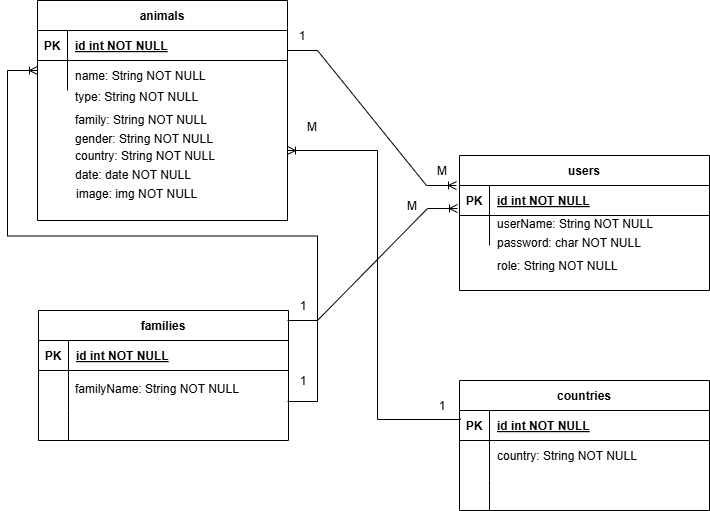

The diagram above was exported from draw.io. Its source (the exported page's mxGraphModel, read from the mxfile embedded in the PNG):
<mxGraphModel dx="880" dy="434" grid="1" gridSize="10" guides="1" tooltips="1" connect="1" arrows="1" fold="1" page="1" pageScale="1" pageWidth="850" pageHeight="1100" math="0" shadow="0" extFonts="Permanent Marker^https://fonts.googleapis.com/css?family=Permanent+Marker">
  <root>
    <mxCell id="0" />
    <mxCell id="1" parent="0" />
    <mxCell id="C-vyLk0tnHw3VtMMgP7b-2" value="users" style="shape=table;startSize=30;container=1;collapsible=1;childLayout=tableLayout;fixedRows=1;rowLines=0;fontStyle=1;align=center;resizeLast=1;" parent="1" vertex="1">
      <mxGeometry x="492" y="295" width="250" height="135" as="geometry" />
    </mxCell>
    <mxCell id="C-vyLk0tnHw3VtMMgP7b-3" value="" style="shape=partialRectangle;collapsible=0;dropTarget=0;pointerEvents=0;fillColor=none;points=[[0,0.5],[1,0.5]];portConstraint=eastwest;top=0;left=0;right=0;bottom=1;" parent="C-vyLk0tnHw3VtMMgP7b-2" vertex="1">
      <mxGeometry y="30" width="250" height="30" as="geometry" />
    </mxCell>
    <mxCell id="C-vyLk0tnHw3VtMMgP7b-4" value="PK" style="shape=partialRectangle;overflow=hidden;connectable=0;fillColor=none;top=0;left=0;bottom=0;right=0;fontStyle=1;" parent="C-vyLk0tnHw3VtMMgP7b-3" vertex="1">
      <mxGeometry width="30" height="30" as="geometry">
        <mxRectangle width="30" height="30" as="alternateBounds" />
      </mxGeometry>
    </mxCell>
    <mxCell id="C-vyLk0tnHw3VtMMgP7b-5" value="id int NOT NULL " style="shape=partialRectangle;overflow=hidden;connectable=0;fillColor=none;top=0;left=0;bottom=0;right=0;align=left;spacingLeft=6;fontStyle=5;" parent="C-vyLk0tnHw3VtMMgP7b-3" vertex="1">
      <mxGeometry x="30" width="220" height="30" as="geometry">
        <mxRectangle width="220" height="30" as="alternateBounds" />
      </mxGeometry>
    </mxCell>
    <mxCell id="C-vyLk0tnHw3VtMMgP7b-9" value="" style="shape=partialRectangle;collapsible=0;dropTarget=0;pointerEvents=0;fillColor=none;points=[[0,0.5],[1,0.5]];portConstraint=eastwest;top=0;left=0;right=0;bottom=0;" parent="C-vyLk0tnHw3VtMMgP7b-2" vertex="1">
      <mxGeometry y="60" width="250" height="30" as="geometry" />
    </mxCell>
    <mxCell id="C-vyLk0tnHw3VtMMgP7b-10" value="" style="shape=partialRectangle;overflow=hidden;connectable=0;fillColor=none;top=0;left=0;bottom=0;right=0;" parent="C-vyLk0tnHw3VtMMgP7b-9" vertex="1">
      <mxGeometry width="30" height="30" as="geometry">
        <mxRectangle width="30" height="30" as="alternateBounds" />
      </mxGeometry>
    </mxCell>
    <mxCell id="C-vyLk0tnHw3VtMMgP7b-11" value="" style="shape=partialRectangle;overflow=hidden;connectable=0;fillColor=none;top=0;left=0;bottom=0;right=0;align=left;spacingLeft=6;" parent="C-vyLk0tnHw3VtMMgP7b-9" vertex="1">
      <mxGeometry x="30" width="220" height="30" as="geometry">
        <mxRectangle width="220" height="30" as="alternateBounds" />
      </mxGeometry>
    </mxCell>
    <mxCell id="C-vyLk0tnHw3VtMMgP7b-13" value="families" style="shape=table;startSize=30;container=1;collapsible=1;childLayout=tableLayout;fixedRows=1;rowLines=0;fontStyle=1;align=center;resizeLast=1;" parent="1" vertex="1">
      <mxGeometry x="71" y="450" width="250" height="130" as="geometry" />
    </mxCell>
    <mxCell id="C-vyLk0tnHw3VtMMgP7b-14" value="" style="shape=partialRectangle;collapsible=0;dropTarget=0;pointerEvents=0;fillColor=none;points=[[0,0.5],[1,0.5]];portConstraint=eastwest;top=0;left=0;right=0;bottom=1;" parent="C-vyLk0tnHw3VtMMgP7b-13" vertex="1">
      <mxGeometry y="30" width="250" height="30" as="geometry" />
    </mxCell>
    <mxCell id="C-vyLk0tnHw3VtMMgP7b-15" value="PK" style="shape=partialRectangle;overflow=hidden;connectable=0;fillColor=none;top=0;left=0;bottom=0;right=0;fontStyle=1;" parent="C-vyLk0tnHw3VtMMgP7b-14" vertex="1">
      <mxGeometry width="30" height="30" as="geometry">
        <mxRectangle width="30" height="30" as="alternateBounds" />
      </mxGeometry>
    </mxCell>
    <mxCell id="C-vyLk0tnHw3VtMMgP7b-16" value="id int NOT NULL " style="shape=partialRectangle;overflow=hidden;connectable=0;fillColor=none;top=0;left=0;bottom=0;right=0;align=left;spacingLeft=6;fontStyle=5;" parent="C-vyLk0tnHw3VtMMgP7b-14" vertex="1">
      <mxGeometry x="30" width="220" height="30" as="geometry">
        <mxRectangle width="220" height="30" as="alternateBounds" />
      </mxGeometry>
    </mxCell>
    <mxCell id="C-vyLk0tnHw3VtMMgP7b-17" value="" style="shape=partialRectangle;collapsible=0;dropTarget=0;pointerEvents=0;fillColor=none;points=[[0,0.5],[1,0.5]];portConstraint=eastwest;top=0;left=0;right=0;bottom=0;" parent="C-vyLk0tnHw3VtMMgP7b-13" vertex="1">
      <mxGeometry y="60" width="250" height="40" as="geometry" />
    </mxCell>
    <mxCell id="C-vyLk0tnHw3VtMMgP7b-18" value="" style="shape=partialRectangle;overflow=hidden;connectable=0;fillColor=none;top=0;left=0;bottom=0;right=0;" parent="C-vyLk0tnHw3VtMMgP7b-17" vertex="1">
      <mxGeometry width="30" height="40" as="geometry">
        <mxRectangle width="30" height="40" as="alternateBounds" />
      </mxGeometry>
    </mxCell>
    <mxCell id="C-vyLk0tnHw3VtMMgP7b-19" value="" style="shape=partialRectangle;overflow=hidden;connectable=0;fillColor=none;top=0;left=0;bottom=0;right=0;align=left;spacingLeft=6;" parent="C-vyLk0tnHw3VtMMgP7b-17" vertex="1">
      <mxGeometry x="30" width="220" height="40" as="geometry">
        <mxRectangle width="220" height="40" as="alternateBounds" />
      </mxGeometry>
    </mxCell>
    <mxCell id="C-vyLk0tnHw3VtMMgP7b-20" value="" style="shape=partialRectangle;collapsible=0;dropTarget=0;pointerEvents=0;fillColor=none;points=[[0,0.5],[1,0.5]];portConstraint=eastwest;top=0;left=0;right=0;bottom=0;" parent="C-vyLk0tnHw3VtMMgP7b-13" vertex="1">
      <mxGeometry y="100" width="250" height="30" as="geometry" />
    </mxCell>
    <mxCell id="C-vyLk0tnHw3VtMMgP7b-21" value="" style="shape=partialRectangle;overflow=hidden;connectable=0;fillColor=none;top=0;left=0;bottom=0;right=0;" parent="C-vyLk0tnHw3VtMMgP7b-20" vertex="1">
      <mxGeometry width="30" height="30" as="geometry">
        <mxRectangle width="30" height="30" as="alternateBounds" />
      </mxGeometry>
    </mxCell>
    <mxCell id="C-vyLk0tnHw3VtMMgP7b-22" value="" style="shape=partialRectangle;overflow=hidden;connectable=0;fillColor=none;top=0;left=0;bottom=0;right=0;align=left;spacingLeft=6;" parent="C-vyLk0tnHw3VtMMgP7b-20" vertex="1">
      <mxGeometry x="30" width="220" height="30" as="geometry">
        <mxRectangle width="220" height="30" as="alternateBounds" />
      </mxGeometry>
    </mxCell>
    <mxCell id="C-vyLk0tnHw3VtMMgP7b-23" value="animals" style="shape=table;startSize=30;container=1;collapsible=1;childLayout=tableLayout;fixedRows=1;rowLines=0;fontStyle=1;align=center;resizeLast=1;" parent="1" vertex="1">
      <mxGeometry x="70" y="140" width="250" height="220" as="geometry" />
    </mxCell>
    <mxCell id="C-vyLk0tnHw3VtMMgP7b-24" value="" style="shape=partialRectangle;collapsible=0;dropTarget=0;pointerEvents=0;fillColor=none;points=[[0,0.5],[1,0.5]];portConstraint=eastwest;top=0;left=0;right=0;bottom=1;" parent="C-vyLk0tnHw3VtMMgP7b-23" vertex="1">
      <mxGeometry y="30" width="250" height="30" as="geometry" />
    </mxCell>
    <mxCell id="C-vyLk0tnHw3VtMMgP7b-25" value="PK" style="shape=partialRectangle;overflow=hidden;connectable=0;fillColor=none;top=0;left=0;bottom=0;right=0;fontStyle=1;" parent="C-vyLk0tnHw3VtMMgP7b-24" vertex="1">
      <mxGeometry width="30" height="30" as="geometry">
        <mxRectangle width="30" height="30" as="alternateBounds" />
      </mxGeometry>
    </mxCell>
    <mxCell id="C-vyLk0tnHw3VtMMgP7b-26" value="id int NOT NULL " style="shape=partialRectangle;overflow=hidden;connectable=0;fillColor=none;top=0;left=0;bottom=0;right=0;align=left;spacingLeft=6;fontStyle=5;" parent="C-vyLk0tnHw3VtMMgP7b-24" vertex="1">
      <mxGeometry x="30" width="220" height="30" as="geometry">
        <mxRectangle width="220" height="30" as="alternateBounds" />
      </mxGeometry>
    </mxCell>
    <mxCell id="C-vyLk0tnHw3VtMMgP7b-27" value="" style="shape=partialRectangle;collapsible=0;dropTarget=0;pointerEvents=0;fillColor=none;points=[[0,0.5],[1,0.5]];portConstraint=eastwest;top=0;left=0;right=0;bottom=0;" parent="C-vyLk0tnHw3VtMMgP7b-23" vertex="1">
      <mxGeometry y="60" width="250" height="30" as="geometry" />
    </mxCell>
    <mxCell id="C-vyLk0tnHw3VtMMgP7b-28" value="" style="shape=partialRectangle;overflow=hidden;connectable=0;fillColor=none;top=0;left=0;bottom=0;right=0;" parent="C-vyLk0tnHw3VtMMgP7b-27" vertex="1">
      <mxGeometry width="30" height="30" as="geometry">
        <mxRectangle width="30" height="30" as="alternateBounds" />
      </mxGeometry>
    </mxCell>
    <mxCell id="C-vyLk0tnHw3VtMMgP7b-29" value="" style="shape=partialRectangle;overflow=hidden;connectable=0;fillColor=none;top=0;left=0;bottom=0;right=0;align=left;spacingLeft=6;" parent="C-vyLk0tnHw3VtMMgP7b-27" vertex="1">
      <mxGeometry x="30" width="220" height="30" as="geometry">
        <mxRectangle width="220" height="30" as="alternateBounds" />
      </mxGeometry>
    </mxCell>
    <mxCell id="QC7v4xmQZsA3KZiqE5EF-8" value="1" style="shape=partialRectangle;overflow=hidden;connectable=0;fillColor=none;top=0;left=0;bottom=0;right=0;" parent="1" vertex="1">
      <mxGeometry x="321" y="505" width="30" height="30" as="geometry">
        <mxRectangle width="30" height="30" as="alternateBounds" />
      </mxGeometry>
    </mxCell>
    <mxCell id="QC7v4xmQZsA3KZiqE5EF-9" value="M" style="shape=partialRectangle;overflow=hidden;connectable=0;fillColor=none;top=0;left=0;bottom=0;right=0;" parent="1" vertex="1">
      <mxGeometry x="460" y="295" width="30" height="30" as="geometry">
        <mxRectangle width="30" height="30" as="alternateBounds" />
      </mxGeometry>
    </mxCell>
    <mxCell id="QC7v4xmQZsA3KZiqE5EF-13" value="" style="edgeStyle=entityRelationEdgeStyle;fontSize=12;html=1;endArrow=ERoneToMany;rounded=0;" parent="1" edge="1">
      <mxGeometry width="100" height="100" relative="1" as="geometry">
        <mxPoint x="320" y="541" as="sourcePoint" />
        <mxPoint x="70" y="210" as="targetPoint" />
        <Array as="points">
          <mxPoint x="185" y="396" />
          <mxPoint x="200" y="396" />
          <mxPoint x="190" y="426" />
          <mxPoint x="180" y="416" />
          <mxPoint x="50" y="200" />
          <mxPoint x="50" y="200" />
        </Array>
      </mxGeometry>
    </mxCell>
    <mxCell id="QC7v4xmQZsA3KZiqE5EF-14" value="1" style="shape=partialRectangle;overflow=hidden;connectable=0;fillColor=none;top=0;left=0;bottom=0;right=0;" parent="1" vertex="1">
      <mxGeometry x="321" y="430" width="30" height="30" as="geometry">
        <mxRectangle width="30" height="30" as="alternateBounds" />
      </mxGeometry>
    </mxCell>
    <mxCell id="QC7v4xmQZsA3KZiqE5EF-15" value="M" style="shape=partialRectangle;overflow=hidden;connectable=0;fillColor=none;top=0;left=0;bottom=0;right=0;" parent="1" vertex="1">
      <mxGeometry x="330" y="251" width="30" height="30" as="geometry">
        <mxRectangle width="30" height="30" as="alternateBounds" />
      </mxGeometry>
    </mxCell>
    <mxCell id="kJA2J1Ac1R6ZeRi9yVuy-1" value="name: String NOT NULL" style="shape=partialRectangle;overflow=hidden;connectable=0;fillColor=none;top=0;left=0;bottom=0;right=0;align=left;spacingLeft=6;" parent="1" vertex="1">
      <mxGeometry x="100" y="200" width="220" height="30" as="geometry">
        <mxRectangle width="220" height="30" as="alternateBounds" />
      </mxGeometry>
    </mxCell>
    <mxCell id="kJA2J1Ac1R6ZeRi9yVuy-25" value="type: String NOT NULL" style="shape=partialRectangle;overflow=hidden;connectable=0;fillColor=none;top=0;left=0;bottom=0;right=0;align=left;spacingLeft=6;" parent="1" vertex="1">
      <mxGeometry x="100" y="221" width="220" height="30" as="geometry">
        <mxRectangle width="220" height="30" as="alternateBounds" />
      </mxGeometry>
    </mxCell>
    <mxCell id="kJA2J1Ac1R6ZeRi9yVuy-27" value="family: String NOT NULL" style="shape=partialRectangle;overflow=hidden;connectable=0;fillColor=none;top=0;left=0;bottom=0;right=0;align=left;spacingLeft=6;" parent="1" vertex="1">
      <mxGeometry x="100" y="244" width="220" height="30" as="geometry">
        <mxRectangle width="220" height="30" as="alternateBounds" />
      </mxGeometry>
    </mxCell>
    <mxCell id="5zCaPKYDqx14yMAMFc-F-6" value="" style="edgeStyle=entityRelationEdgeStyle;fontSize=12;html=1;endArrow=ERoneToMany;rounded=0;entryX=-0.008;entryY=0.767;entryDx=0;entryDy=0;entryPerimeter=0;" parent="1" target="C-vyLk0tnHw3VtMMgP7b-3" edge="1">
      <mxGeometry width="100" height="100" relative="1" as="geometry">
        <mxPoint x="320" y="460" as="sourcePoint" />
        <mxPoint x="490" y="310" as="targetPoint" />
        <Array as="points">
          <mxPoint x="480" y="350" />
        </Array>
      </mxGeometry>
    </mxCell>
    <mxCell id="symQTMH0D7oct2BeZMTq-1" value="" style="edgeStyle=entityRelationEdgeStyle;fontSize=12;html=1;endArrow=ERoneToMany;rounded=0;entryX=-0.012;entryY=0;entryDx=0;entryDy=0;entryPerimeter=0;" parent="1" target="C-vyLk0tnHw3VtMMgP7b-3" edge="1">
      <mxGeometry width="100" height="100" relative="1" as="geometry">
        <mxPoint x="320" y="190" as="sourcePoint" />
        <mxPoint x="490" y="300" as="targetPoint" />
      </mxGeometry>
    </mxCell>
    <mxCell id="symQTMH0D7oct2BeZMTq-2" value="M" style="shape=partialRectangle;overflow=hidden;connectable=0;fillColor=none;top=0;left=0;bottom=0;right=0;" parent="1" vertex="1">
      <mxGeometry x="430" y="330" width="30" height="30" as="geometry">
        <mxRectangle width="30" height="30" as="alternateBounds" />
      </mxGeometry>
    </mxCell>
    <mxCell id="symQTMH0D7oct2BeZMTq-3" value="1" style="shape=partialRectangle;overflow=hidden;connectable=0;fillColor=none;top=0;left=0;bottom=0;right=0;" parent="1" vertex="1">
      <mxGeometry x="320" y="160" width="30" height="30" as="geometry">
        <mxRectangle width="30" height="30" as="alternateBounds" />
      </mxGeometry>
    </mxCell>
    <mxCell id="Kz8d3n9K5w0OjKFO2BO--2" value="gender: String NOT NULL" style="shape=partialRectangle;overflow=hidden;connectable=0;fillColor=none;top=0;left=0;bottom=0;right=0;align=left;spacingLeft=6;" parent="1" vertex="1">
      <mxGeometry x="100" y="263" width="220" height="30" as="geometry">
        <mxRectangle width="220" height="30" as="alternateBounds" />
      </mxGeometry>
    </mxCell>
    <mxCell id="Kz8d3n9K5w0OjKFO2BO--3" value="date: date NOT NULL" style="shape=partialRectangle;overflow=hidden;connectable=0;fillColor=none;top=0;left=0;bottom=0;right=0;align=left;spacingLeft=6;" parent="1" vertex="1">
      <mxGeometry x="100" y="299" width="220" height="30" as="geometry">
        <mxRectangle width="220" height="30" as="alternateBounds" />
      </mxGeometry>
    </mxCell>
    <mxCell id="Kz8d3n9K5w0OjKFO2BO--4" value="country: String NOT NULL" style="shape=partialRectangle;overflow=hidden;connectable=0;fillColor=none;top=0;left=0;bottom=0;right=0;align=left;spacingLeft=6;" parent="1" vertex="1">
      <mxGeometry x="100" y="280" width="220" height="30" as="geometry">
        <mxRectangle width="220" height="30" as="alternateBounds" />
      </mxGeometry>
    </mxCell>
    <mxCell id="Kz8d3n9K5w0OjKFO2BO--5" value="image: img NOT NULL" style="shape=partialRectangle;overflow=hidden;connectable=0;fillColor=none;top=0;left=0;bottom=0;right=0;align=left;spacingLeft=6;" parent="1" vertex="1">
      <mxGeometry x="101" y="318" width="220" height="30" as="geometry">
        <mxRectangle width="220" height="30" as="alternateBounds" />
      </mxGeometry>
    </mxCell>
    <mxCell id="Kz8d3n9K5w0OjKFO2BO--10" value="familyName: String NOT NULL" style="shape=partialRectangle;overflow=hidden;connectable=0;fillColor=none;top=0;left=0;bottom=0;right=0;align=left;spacingLeft=6;" parent="1" vertex="1">
      <mxGeometry x="100" y="513" width="220" height="30" as="geometry">
        <mxRectangle width="220" height="30" as="alternateBounds" />
      </mxGeometry>
    </mxCell>
    <mxCell id="Kz8d3n9K5w0OjKFO2BO--11" value="userName: String NOT NULL" style="shape=partialRectangle;overflow=hidden;connectable=0;fillColor=none;top=0;left=0;bottom=0;right=0;align=left;spacingLeft=6;" parent="1" vertex="1">
      <mxGeometry x="522" y="348" width="220" height="30" as="geometry">
        <mxRectangle width="220" height="30" as="alternateBounds" />
      </mxGeometry>
    </mxCell>
    <mxCell id="Kz8d3n9K5w0OjKFO2BO--13" value="password: char NOT NULL" style="shape=partialRectangle;overflow=hidden;connectable=0;fillColor=none;top=0;left=0;bottom=0;right=0;align=left;spacingLeft=6;" parent="1" vertex="1">
      <mxGeometry x="522" y="367" width="220" height="30" as="geometry">
        <mxRectangle width="220" height="30" as="alternateBounds" />
      </mxGeometry>
    </mxCell>
    <mxCell id="Kz8d3n9K5w0OjKFO2BO--14" value="role: String NOT NULL" style="shape=partialRectangle;overflow=hidden;connectable=0;fillColor=none;top=0;left=0;bottom=0;right=0;align=left;spacingLeft=6;" parent="1" vertex="1">
      <mxGeometry x="522" y="390" width="220" height="30" as="geometry">
        <mxRectangle width="220" height="30" as="alternateBounds" />
      </mxGeometry>
    </mxCell>
    <mxCell id="5kbgqiVsa9esRybqpRVT-1" value="countries" style="shape=table;startSize=30;container=1;collapsible=1;childLayout=tableLayout;fixedRows=1;rowLines=0;fontStyle=1;align=center;resizeLast=1;" vertex="1" parent="1">
      <mxGeometry x="492" y="520" width="250" height="130" as="geometry" />
    </mxCell>
    <mxCell id="5kbgqiVsa9esRybqpRVT-2" value="" style="shape=partialRectangle;collapsible=0;dropTarget=0;pointerEvents=0;fillColor=none;points=[[0,0.5],[1,0.5]];portConstraint=eastwest;top=0;left=0;right=0;bottom=1;" vertex="1" parent="5kbgqiVsa9esRybqpRVT-1">
      <mxGeometry y="30" width="250" height="30" as="geometry" />
    </mxCell>
    <mxCell id="5kbgqiVsa9esRybqpRVT-3" value="PK" style="shape=partialRectangle;overflow=hidden;connectable=0;fillColor=none;top=0;left=0;bottom=0;right=0;fontStyle=1;" vertex="1" parent="5kbgqiVsa9esRybqpRVT-2">
      <mxGeometry width="30" height="30" as="geometry">
        <mxRectangle width="30" height="30" as="alternateBounds" />
      </mxGeometry>
    </mxCell>
    <mxCell id="5kbgqiVsa9esRybqpRVT-4" value="id int NOT NULL " style="shape=partialRectangle;overflow=hidden;connectable=0;fillColor=none;top=0;left=0;bottom=0;right=0;align=left;spacingLeft=6;fontStyle=5;" vertex="1" parent="5kbgqiVsa9esRybqpRVT-2">
      <mxGeometry x="30" width="220" height="30" as="geometry">
        <mxRectangle width="220" height="30" as="alternateBounds" />
      </mxGeometry>
    </mxCell>
    <mxCell id="5kbgqiVsa9esRybqpRVT-5" value="" style="shape=partialRectangle;collapsible=0;dropTarget=0;pointerEvents=0;fillColor=none;points=[[0,0.5],[1,0.5]];portConstraint=eastwest;top=0;left=0;right=0;bottom=0;" vertex="1" parent="5kbgqiVsa9esRybqpRVT-1">
      <mxGeometry y="60" width="250" height="40" as="geometry" />
    </mxCell>
    <mxCell id="5kbgqiVsa9esRybqpRVT-6" value="" style="shape=partialRectangle;overflow=hidden;connectable=0;fillColor=none;top=0;left=0;bottom=0;right=0;" vertex="1" parent="5kbgqiVsa9esRybqpRVT-5">
      <mxGeometry width="30" height="40" as="geometry">
        <mxRectangle width="30" height="40" as="alternateBounds" />
      </mxGeometry>
    </mxCell>
    <mxCell id="5kbgqiVsa9esRybqpRVT-7" value="" style="shape=partialRectangle;overflow=hidden;connectable=0;fillColor=none;top=0;left=0;bottom=0;right=0;align=left;spacingLeft=6;" vertex="1" parent="5kbgqiVsa9esRybqpRVT-5">
      <mxGeometry x="30" width="220" height="40" as="geometry">
        <mxRectangle width="220" height="40" as="alternateBounds" />
      </mxGeometry>
    </mxCell>
    <mxCell id="5kbgqiVsa9esRybqpRVT-8" value="" style="shape=partialRectangle;collapsible=0;dropTarget=0;pointerEvents=0;fillColor=none;points=[[0,0.5],[1,0.5]];portConstraint=eastwest;top=0;left=0;right=0;bottom=0;" vertex="1" parent="5kbgqiVsa9esRybqpRVT-1">
      <mxGeometry y="100" width="250" height="30" as="geometry" />
    </mxCell>
    <mxCell id="5kbgqiVsa9esRybqpRVT-9" value="" style="shape=partialRectangle;overflow=hidden;connectable=0;fillColor=none;top=0;left=0;bottom=0;right=0;" vertex="1" parent="5kbgqiVsa9esRybqpRVT-8">
      <mxGeometry width="30" height="30" as="geometry">
        <mxRectangle width="30" height="30" as="alternateBounds" />
      </mxGeometry>
    </mxCell>
    <mxCell id="5kbgqiVsa9esRybqpRVT-10" value="" style="shape=partialRectangle;overflow=hidden;connectable=0;fillColor=none;top=0;left=0;bottom=0;right=0;align=left;spacingLeft=6;" vertex="1" parent="5kbgqiVsa9esRybqpRVT-8">
      <mxGeometry x="30" width="220" height="30" as="geometry">
        <mxRectangle width="220" height="30" as="alternateBounds" />
      </mxGeometry>
    </mxCell>
    <mxCell id="5kbgqiVsa9esRybqpRVT-11" value="country: String NOT NULL" style="shape=partialRectangle;overflow=hidden;connectable=0;fillColor=none;top=0;left=0;bottom=0;right=0;align=left;spacingLeft=6;" vertex="1" parent="1">
      <mxGeometry x="522" y="580" width="220" height="30" as="geometry">
        <mxRectangle width="220" height="30" as="alternateBounds" />
      </mxGeometry>
    </mxCell>
    <mxCell id="5kbgqiVsa9esRybqpRVT-12" value="" style="edgeStyle=orthogonalEdgeStyle;fontSize=12;html=1;endArrow=ERoneToMany;rounded=0;exitX=0;exitY=0.5;exitDx=0;exitDy=0;elbow=vertical;" edge="1" parent="1">
      <mxGeometry width="100" height="100" relative="1" as="geometry">
        <mxPoint x="493" y="558" as="sourcePoint" />
        <mxPoint x="320" y="290" as="targetPoint" />
        <Array as="points">
          <mxPoint x="493" y="559" />
          <mxPoint x="410" y="559" />
          <mxPoint x="410" y="290" />
        </Array>
      </mxGeometry>
    </mxCell>
    <mxCell id="5kbgqiVsa9esRybqpRVT-13" value="1" style="shape=partialRectangle;overflow=hidden;connectable=0;fillColor=none;top=0;left=0;bottom=0;right=0;" vertex="1" parent="1">
      <mxGeometry x="460" y="530" width="30" height="30" as="geometry">
        <mxRectangle width="30" height="30" as="alternateBounds" />
      </mxGeometry>
    </mxCell>
  </root>
</mxGraphModel>